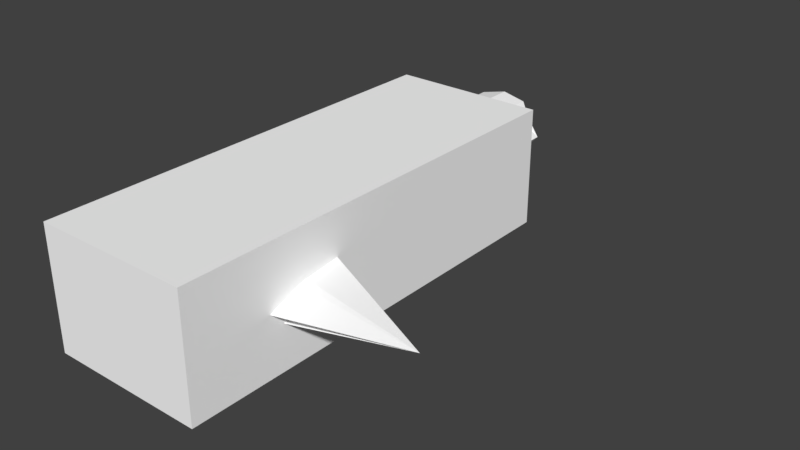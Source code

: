 # Source: Object2.blend  (saved by Blender 2.93.20; exported with 4.5.12 LTS)
import bpy
from mathutils import Matrix  # noqa: F401  (used for matrix-valued properties, if any)

bpy.ops.wm.read_factory_settings(use_empty=True)
scene = bpy.context.scene
scene.name = 'Scene'

# ---- collections
col_collection_1 = bpy.data.collections.new('Collection 1'); scene.collection.children.link(col_collection_1)

# ---- materials (node trees are filled in below, after node groups)
mat_grit_001 = bpy.data.materials.new('grit.001')
mat_grit_001.alpha_threshold = 0.0
mat_grit_001.use_transparent_shadow = False
mat_grit_001.diffuse_color = (1.0, 1.0, 1.0, 1.0)
mat_grit_001.specular_color = (0.0, 0.0, 0.0)
mat_grit_001.roughness = 0.5

# ---- material node trees

# ---- world
world_world = bpy.data.worlds.new('World'); scene.world = world_world
world_world.color = (0.05088, 0.05088, 0.05088)
world_world.use_sun_shadow = False
world_world.sun_shadow_jitter_overblur = 0.0
world_world.cycles.sampling_method = 'MANUAL'

# ---- meshes
me_1499object2_ms3d_m = bpy.data.meshes.new('1499object2.ms3d.m')
me_1499object2_ms3d_m.from_pydata([(-640.0, -512.0, 3840.0), (-640.0, 544.0, -1.0), (-640.0, -512.0, -1.0), (-640.0, 544.0, 3840.0), (736.0, -512.0, -1.0), (736.0, 544.0, 3840.0), (736.0, -512.0, 3840.0), (736.0, 544.0, -1.0), (736.0, -512.0, -1.0), (-640.0, 544.0, -1.0), (736.0, 544.0, -1.0), (-640.0, -512.0, -1.0), (736.0, 544.0, 3840.0), (-640.0, -512.0, 3840.0), (736.0, -512.0, 3840.0), (-640.0, 544.0, 3840.0), (736.0, 544.0, 3840.0), (-640.0, 544.0, -1.0), (-640.0, 544.0, 3840.0), (736.0, 544.0, -1.0), (-640.0, -512.0, 3840.0), (736.0, -512.0, -1.0), (736.0, -512.0, 3840.0), (-640.0, -512.0, -1.0), (-416.0, 22.86, 3360.0), (-205.1, -274.1, 3360.0), (-359.5, -148.6, 3360.0), (-359.5, 194.3, 3360.0), (-205.1, 319.8, 3360.0), (5.818, 365.7, 3360.0), (216.7, 319.8, 3360.0), (371.1, 194.3, 3360.0), (427.6, 22.86, 3360.0), (371.1, -148.6, 3360.0), (216.7, -274.1, 3360.0), (5.818, -320.0, 3360.0), (301.1, -148.6, 4448.0), (5.818, -320.0, 4480.0), (216.7, -274.1, 4480.0), (512.0, -62.86, 4288.0), (371.1, 137.1, 4096.0), (132.4, 319.8, 4576.0), (5.818, 480.0, 4256.0), (-205.1, 319.8, 4576.0), (-359.5, 137.1, 4096.0), (-416.0, 22.86, 4576.0), (-373.8, -148.6, 4448.0), (-205.1, -274.1, 4448.0), (216.7, -274.1, 4480.0), (5.818, -320.0, 3360.0), (216.7, -274.1, 3360.0), (5.818, -320.0, 4480.0), (301.1, -148.6, 4448.0), (216.7, -274.1, 3360.0), (371.1, -148.6, 3360.0), (216.7, -274.1, 4480.0), (512.0, -62.86, 4288.0), (371.1, -148.6, 3360.0), (427.6, 22.86, 3360.0), (301.1, -148.6, 4448.0), (371.1, 137.1, 4096.0), (427.6, 22.86, 3360.0), (371.1, 194.3, 3360.0), (512.0, -62.86, 4288.0), (132.4, 319.8, 4576.0), (371.1, 194.3, 3360.0), (216.7, 319.8, 3360.0), (371.1, 137.1, 4096.0), (5.818, 480.0, 4256.0), (216.7, 319.8, 3360.0), (5.818, 365.7, 3360.0), (132.4, 319.8, 4576.0), (-205.1, 319.8, 4576.0), (5.818, 365.7, 3360.0), (-205.1, 319.8, 3360.0), (5.818, 480.0, 4256.0), (-359.5, 137.1, 4096.0), (-205.1, 319.8, 3360.0), (-359.5, 194.3, 3360.0), (-205.1, 319.8, 4576.0), (-416.0, 22.86, 4576.0), (-359.5, 194.3, 3360.0), (-416.0, 22.86, 3360.0), (-359.5, 137.1, 4096.0), (-373.8, -148.6, 4448.0), (-416.0, 22.86, 3360.0), (-359.5, -148.6, 3360.0), (-416.0, 22.86, 4576.0), (-205.1, -274.1, 4448.0), (-359.5, -148.6, 3360.0), (-205.1, -274.1, 3360.0), (-373.8, -148.6, 4448.0), (5.818, -320.0, 4480.0), (-205.1, -274.1, 3360.0), (5.818, -320.0, 3360.0), (-205.1, -274.1, 4448.0), (736.0, 128.0, 928.0), (736.0, 142.9, 1024.0), (736.0, 160.0, 864.0), (736.0, 32.0, 736.0), (736.0, -78.85, 1024.0), (736.0, -96.0, 1088.0), (736.0, -128.0, 1408.0), (736.0, -32.0, 1199.0), (736.0, 142.9, 1024.0), (736.0, -128.0, 1408.0), (736.0, 96.0, 1312.0), (736.0, -32.0, 1199.0), (736.0, 160.0, 1312.0), (736.0, 256.0, 1184.0), (736.0, 160.0, 1088.0), (736.0, 256.0, 1184.0), (1792.0, 32.0, 1024.0), (736.0, 160.0, 1088.0), (736.0, 256.0, 1184.0), (1792.0, 32.0, 1024.0), (736.0, 256.0, 1184.0), (736.0, 160.0, 1312.0), (1792.0, 32.0, 1024.0), (736.0, 160.0, 1312.0), (736.0, 96.0, 1312.0), (1792.0, 32.0, 1024.0), (736.0, 96.0, 1312.0), (736.0, -32.0, 1199.0), (1792.0, 32.0, 1024.0), (736.0, -32.0, 1199.0), (736.0, -128.0, 1408.0), (1792.0, 32.0, 1024.0), (736.0, -128.0, 1408.0), (736.0, -96.0, 1088.0), (1792.0, 32.0, 1024.0), (736.0, -96.0, 1088.0), (736.0, -78.85, 1024.0), (1792.0, 32.0, 1024.0), (736.0, -78.85, 1024.0), (736.0, 32.0, 736.0), (1792.0, 32.0, 1024.0), (736.0, 32.0, 736.0), (736.0, 128.0, 928.0), (1792.0, 32.0, 1024.0), (736.0, 128.0, 928.0), (736.0, 160.0, 864.0), (1792.0, 32.0, 1024.0), (736.0, 160.0, 864.0), (736.0, 142.9, 1024.0), (1792.0, 32.0, 1024.0), (736.0, 142.9, 1024.0), (736.0, 160.0, 1088.0)], [], [(1, 2, 0), (1, 0, 3), (5, 6, 4), (5, 4, 7), (9, 10, 8), (9, 8, 11), (13, 14, 12), (13, 12, 15), (17, 18, 16), (17, 16, 19), (21, 22, 20), (21, 20, 23), (25, 26, 24), (25, 24, 27), (25, 27, 28), (25, 28, 29), (25, 29, 30), (25, 30, 31), (25, 31, 32), (25, 32, 33), (25, 33, 34), (25, 34, 35), (37, 38, 36), (37, 36, 39), (37, 39, 40), (37, 40, 41), (37, 41, 42), (37, 42, 43), (37, 43, 44), (37, 44, 45), (37, 45, 46), (37, 46, 47), (49, 50, 48), (49, 48, 51), (53, 54, 52), (53, 52, 55), (57, 58, 56), (57, 56, 59), (61, 62, 60), (61, 60, 63), (65, 66, 64), (65, 64, 67), (69, 70, 68), (69, 68, 71), (73, 74, 72), (73, 72, 75), (77, 78, 76), (77, 76, 79), (81, 82, 80), (81, 80, 83), (85, 86, 84), (85, 84, 87), (89, 90, 88), (89, 88, 91), (93, 94, 92), (93, 92, 95), (97, 98, 96), (97, 96, 99), (97, 99, 100), (97, 100, 101), (97, 101, 102), (104, 105, 103), (97, 107, 106), (97, 106, 108), (97, 108, 109), (104, 111, 110), (113, 114, 112), (116, 117, 115), (119, 120, 118), (122, 123, 121), (125, 126, 124), (128, 129, 127), (131, 132, 130), (134, 135, 133), (137, 138, 136), (140, 141, 139), (143, 144, 142), (146, 147, 145)])
me_1499object2_ms3d_m.polygons.foreach_set('use_smooth', [True] * 78)
_k = set([(0, 2), (0, 3), (1, 2), (1, 3), (4, 6), (4, 7), (5, 6), (5, 7), (8, 10), (8, 11), (9, 10), (9, 11), (12, 14), (12, 15), (13, 14), (13, 15), (16, 18), (16, 19), (17, 18), (17, 19), (20, 22), (20, 23), (21, 22), (21, 23), (24, 26), (24, 27), (25, 26), (25, 35), (27, 28), (28, 29), (29, 30), (30, 31), (31, 32), (32, 33), (33, 34), (34, 35), (36, 38), (36, 39), (37, 38), (37, 47), (39, 40), (40, 41), (41, 42), (42, 43), (43, 44), (44, 45), (45, 46), (46, 47), (48, 50), (48, 51), (49, 50), (49, 51), (52, 54), (52, 55), (53, 54), (53, 55), (56, 58), (56, 59), (57, 58), (57, 59), (60, 62), (60, 63), (61, 62), (61, 63), (64, 66), (64, 67), (65, 66), (65, 67), (68, 70), (68, 71), (69, 70), (69, 71), (72, 74), (72, 75), (73, 74), (73, 75), (76, 78), (76, 79), (77, 78), (77, 79), (80, 82), (80, 83), (81, 82), (81, 83), (84, 86), (84, 87), (85, 86), (85, 87), (88, 90), (88, 91), (89, 90), (89, 91), (92, 94), (92, 95), (93, 94), (93, 95), (96, 98), (96, 99), (97, 98), (97, 102), (97, 107), (97, 109), (99, 100), (100, 101), (101, 102), (103, 104), (103, 105), (104, 105), (104, 110), (104, 111), (106, 107), (106, 108), (108, 109), (110, 111), (112, 113), (112, 114), (113, 114), (115, 116), (115, 117), (116, 117), (118, 119), (118, 120), (119, 120), (121, 122), (121, 123), (122, 123), (124, 125), (124, 126), (125, 126), (127, 128), (127, 129), (128, 129), (130, 131), (130, 132), (131, 132), (133, 134), (133, 135), (134, 135), (136, 137), (136, 138), (137, 138), (139, 140), (139, 141), (140, 141), (142, 143), (142, 144), (143, 144), (145, 146), (145, 147), (146, 147)])
me_1499object2_ms3d_m.attributes.new('sharp_edge', 'BOOLEAN', 'EDGE').data.foreach_set('value', [ (min(e.vertices), max(e.vertices)) in _k for e in me_1499object2_ms3d_m.edges])
_uv = me_1499object2_ms3d_m.uv_layers.new(name='ms3d_uv_layer')
_uv.uv.foreach_set('vector', [-3.325, 0.9996, -2.912, 0.9996, -2.912, 2.5, -3.325, 0.9996, -2.912, 2.5, -3.325, 2.5, -3.325, 2.5, -2.912, 2.5, -2.912, 0.9996, -3.325, 2.5, -2.912, 0.9996, -3.325, 0.9996, -3.325, -2.013, -3.325, -1.475, -2.912, -1.475, -3.325, -2.013, -2.912, -1.475, -2.912, -2.013, -2.912, -2.013, -2.912, -1.475, -3.325, -1.475, -2.912, -2.013, -3.325, -1.475, -3.325, -2.013, -3.013, 0.9996, -3.013, 2.5, -2.475, 2.5, -3.013, 0.9996, -2.475, 2.5, -2.475, 0.9996, -2.475, 0.9996, -2.475, 2.5, -3.013, 2.5, -2.475, 0.9996, -3.013, 2.5, -3.013, 0.9996, -3.005, -1.843, -3.054, -1.903, -3.121, -1.925, -3.005, -1.843, -3.121, -1.925, -3.188, -1.903, -3.005, -1.843, -3.188, -1.903, -3.237, -1.843, -3.005, -1.843, -3.237, -1.843, -3.255, -1.76, -3.005, -1.843, -3.255, -1.76, -3.237, -1.678, -3.005, -1.843, -3.237, -1.678, -3.188, -1.618, -3.005, -1.843, -3.188, -1.618, -3.121, -1.595, -3.005, -1.843, -3.121, -1.595, -3.054, -1.618, -3.005, -1.843, -3.054, -1.618, -3.005, -1.678, -3.005, -1.843, -3.005, -1.678, -2.987, -1.76, -2.987, -1.76, -3.005, -1.678, -3.054, -1.645, -2.987, -1.76, -3.054, -1.645, -3.088, -1.562, -2.987, -1.76, -3.088, -1.562, -3.166, -1.618, -2.987, -1.76, -3.166, -1.618, -3.237, -1.711, -2.987, -1.76, -3.237, -1.711, -3.3, -1.76, -2.987, -1.76, -3.3, -1.76, -3.237, -1.843, -2.987, -1.76, -3.237, -1.843, -3.166, -1.903, -2.987, -1.76, -3.166, -1.903, -3.121, -1.925, -2.987, -1.76, -3.121, -1.925, -3.054, -1.909, -2.987, -1.76, -3.054, -1.909, -3.005, -1.843, -2.76, 2.312, -2.678, 2.312, -2.678, 2.75, -2.76, 2.312, -2.678, 2.75, -2.76, 2.75, -2.678, 2.312, -2.618, 2.312, -2.645, 2.738, -2.678, 2.312, -2.645, 2.738, -2.678, 2.75, -3.054, 2.312, -3.121, 2.312, -3.088, 2.675, -3.054, 2.312, -3.088, 2.675, -3.054, 2.738, -3.121, 2.312, -3.188, 2.312, -3.166, 2.6, -3.121, 2.312, -3.166, 2.6, -3.088, 2.675, -2.618, 2.312, -2.678, 2.312, -2.711, 2.787, -2.618, 2.312, -2.711, 2.787, -2.618, 2.6, -2.678, 2.312, -2.76, 2.312, -2.76, 2.662, -2.678, 2.312, -2.76, 2.662, -2.711, 2.787, -2.76, 2.312, -2.843, 2.312, -2.843, 2.787, -2.76, 2.312, -2.843, 2.787, -2.76, 2.662, -2.843, 2.312, -2.903, 2.312, -2.903, 2.6, -2.843, 2.312, -2.903, 2.6, -2.843, 2.787, -3.188, 2.312, -3.121, 2.312, -3.121, 2.787, -3.188, 2.312, -3.121, 2.787, -3.166, 2.6, -3.121, 2.312, -3.054, 2.312, -3.054, 2.738, -3.121, 2.312, -3.054, 2.738, -3.121, 2.787, -2.903, 2.312, -2.843, 2.312, -2.843, 2.738, -2.903, 2.312, -2.843, 2.738, -2.909, 2.738, -2.843, 2.312, -2.76, 2.312, -2.76, 2.75, -2.843, 2.312, -2.76, 2.75, -2.843, 2.738, -3.168, 1.4, -3.175, 1.337, -3.162, 1.362, -3.168, 1.4, -3.162, 1.362, -3.125, 1.288, -3.168, 1.4, -3.125, 1.288, -3.082, 1.4, -3.168, 1.4, -3.082, 1.4, -3.075, 1.425, -3.168, 1.4, -3.075, 1.425, -3.062, 1.55, -3.168, 1.4, -3.062, 1.55, -3.1, 1.468, -3.168, 1.4, -3.1, 1.468, -3.15, 1.513, -3.168, 1.4, -3.15, 1.513, -3.175, 1.513, -3.168, 1.4, -3.175, 1.513, -3.212, 1.462, -3.168, 1.4, -3.212, 1.462, -3.175, 1.425, -3.175, -1.475, -3.212, -1.475, -3.125, -1.062, -2.475, 1.462, -2.475, 1.513, -2.062, 1.4, -3.175, -1.475, -3.15, -1.475, -3.125, -1.062, -3.15, -1.475, -3.1, -1.475, -3.125, -1.062, -2.475, 1.468, -2.475, 1.55, -2.062, 1.4, -2.475, 1.55, -2.475, 1.425, -2.062, 1.4, -2.475, 1.425, -2.475, 1.4, -2.062, 1.4, -2.475, 1.4, -2.475, 1.288, -2.062, 1.4, -2.475, 1.288, -2.475, 1.362, -2.062, 1.4, -2.475, 1.362, -2.475, 1.337, -2.062, 1.4, -2.475, 1.337, -2.475, 1.4, -2.062, 1.4, -2.475, 1.4, -2.475, 1.425, -2.062, 1.4])
me_1499object2_ms3d_m.materials.append(mat_grit_001)
me_1499object2_ms3d_m.use_remesh_preserve_volume = False
me_1499object2_ms3d_m.use_remesh_preserve_attributes = False
me_1499object2_ms3d_m.use_mirror_vertex_groups = False
me_1499object2_ms3d_m.update()
arm_1499object2_ms3d_a = bpy.data.armatures.new('1499object2.ms3d.a')  # bones are not reproduced

# ---- objects
ob_1499object2_ms3d_eo = bpy.data.objects.new('1499object2.ms3d.eo', None)
ob_1499object2_ms3d_ao = bpy.data.objects.new('1499object2.ms3d.ao', arm_1499object2_ms3d_a)
ob_1499object2_ms3d_mo = bpy.data.objects.new('1499object2.ms3d.mo', me_1499object2_ms3d_m)

# ---- transforms, parenting, visibility, modifiers, constraints
ob_1499object2_ms3d_eo.location = (0.0, 0.0, 0.0)
ob_1499object2_ms3d_eo.empty_image_offset = (0.0, 0.0)
ob_1499object2_ms3d_eo.lineart.crease_threshold = 0.0
ob_1499object2_ms3d_ao.parent = ob_1499object2_ms3d_eo
ob_1499object2_ms3d_ao.location = (0.0, 0.0, 0.0)
ob_1499object2_ms3d_ao.rotation_euler = (-1.571, 0.0, 0.0)
ob_1499object2_ms3d_ao.show_in_front = True
ob_1499object2_ms3d_ao.lineart.crease_threshold = 0.0
ob_1499object2_ms3d_mo.parent = ob_1499object2_ms3d_eo
ob_1499object2_ms3d_mo.location = (0.0, 0.0, 0.0)
ob_1499object2_ms3d_mo.rotation_euler = (-1.571, 0.0, 0.0)
ob_1499object2_ms3d_mo.lineart.crease_threshold = 0.0
_m = ob_1499object2_ms3d_mo.modifiers.new('ms3d_smoothing_groups', 'EDGE_SPLIT')
_m.use_edge_angle = False
_m = ob_1499object2_ms3d_mo.modifiers.new('1499object2.ms3d.a', 'ARMATURE')
_m.object = ob_1499object2_ms3d_ao

# ---- collection membership
col_collection_1.objects.link(ob_1499object2_ms3d_eo)
col_collection_1.objects.link(ob_1499object2_ms3d_ao)
col_collection_1.objects.link(ob_1499object2_ms3d_mo)

# ---- scene / render settings (as saved in the file)
scene.frame_start = 0; scene.frame_end = 0; scene.frame_set(0)
scene.render.engine = 'BLENDER_EEVEE_NEXT'
scene.render.resolution_percentage = 50
scene.render.dither_intensity = 0.0
scene.cycles.use_denoising = False
scene.cycles.samples = 128
scene.cycles.sampling_pattern = 'TABULATED_SOBOL'
scene.cycles.use_adaptive_sampling = False
scene.cycles.use_light_tree = False
scene.cycles.blur_glossy = 0.0
scene.cycles.sample_clamp_indirect = 0.0
scene.view_settings.view_transform = 'Standard'
bpy.context.view_layer.update()

# ---- added for rendering (the .blend has no active camera and no usable light): camera, sun
cam_auto = bpy.data.cameras.new('AutoCamera')
cam_auto.lens = 50.0
cam_auto.sensor_width = 36.0
cam_auto.clip_end = 85888.7
ob_auto_camera = bpy.data.objects.new('AutoCamera', cam_auto)
scene.collection.objects.link(ob_auto_camera)
ob_auto_camera.location = (5469.97, -3585.26, 3899.17)
ob_auto_camera.rotation_euler = (1.09748, -7.21219e-08, 0.694738)
scene.camera = ob_auto_camera
light_auto_sun = bpy.data.lights.new('AutoSun', 'SUN')
light_auto_sun.energy = 3.0
light_auto_sun.angle = 0.0523599
ob_auto_sun = bpy.data.objects.new('AutoSun', light_auto_sun)
scene.collection.objects.link(ob_auto_sun)
ob_auto_sun.rotation_euler = (0.872665, 0.174533, 0.523599)
bpy.context.view_layer.update()
